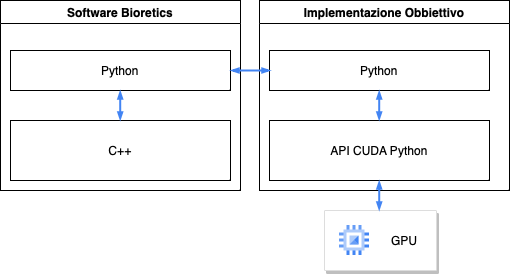

The diagram above was exported from draw.io. Its source (the exported page's mxGraphModel, read from the mxfile embedded in the PNG):
<mxGraphModel dx="1026" dy="720" grid="1" gridSize="10" guides="1" tooltips="1" connect="1" arrows="1" fold="1" page="1" pageScale="1" pageWidth="827" pageHeight="1169" math="0" shadow="0">
  <root>
    <mxCell id="0" />
    <mxCell id="1" parent="0" />
    <mxCell id="veVcfd1x2OE7p0ytnwbs-2" value="C++" style="rounded=0;whiteSpace=wrap;html=1;" parent="1" vertex="1">
      <mxGeometry x="40" y="180" width="220" height="60" as="geometry" />
    </mxCell>
    <mxCell id="veVcfd1x2OE7p0ytnwbs-5" value="Software Bioretics" style="swimlane;whiteSpace=wrap;html=1;" parent="1" vertex="1">
      <mxGeometry x="30" y="60" width="240" height="190" as="geometry" />
    </mxCell>
    <mxCell id="veVcfd1x2OE7p0ytnwbs-1" value="Python" style="rounded=0;whiteSpace=wrap;html=1;" parent="veVcfd1x2OE7p0ytnwbs-5" vertex="1">
      <mxGeometry x="10" y="50" width="220" height="40" as="geometry" />
    </mxCell>
    <mxCell id="veVcfd1x2OE7p0ytnwbs-11" value="" style="edgeStyle=orthogonalEdgeStyle;fontSize=12;html=1;endArrow=blockThin;endFill=1;rounded=0;strokeWidth=2;endSize=4;startSize=4;dashed=0;strokeColor=#4284F3;startArrow=blockThin;startFill=1;" parent="veVcfd1x2OE7p0ytnwbs-5" edge="1">
      <mxGeometry width="100" relative="1" as="geometry">
        <mxPoint x="119.71000000000001" y="120" as="sourcePoint" />
        <mxPoint x="119.71000000000001" y="90" as="targetPoint" />
      </mxGeometry>
    </mxCell>
    <mxCell id="veVcfd1x2OE7p0ytnwbs-6" value="" style="strokeColor=#dddddd;shadow=1;strokeWidth=1;rounded=1;absoluteArcSize=1;arcSize=2;" parent="1" vertex="1">
      <mxGeometry x="354" y="270" width="112" height="60" as="geometry" />
    </mxCell>
    <mxCell id="veVcfd1x2OE7p0ytnwbs-7" value="&lt;font color=&quot;#000000&quot;&gt;GPU&lt;/font&gt;" style="editableCssRules=.*;html=1;fontColor=#999999;shape=image;verticalLabelPosition=middle;labelBackgroundColor=#ffffff;verticalAlign=middle;labelPosition=right;align=left;spacingLeft=20;part=1;points=[];imageAspect=0;image=data:image/svg+xml,(base64 omitted: 880 chars);" parent="veVcfd1x2OE7p0ytnwbs-6" vertex="1">
      <mxGeometry width="30" height="30" relative="1" as="geometry">
        <mxPoint x="15" y="15" as="offset" />
      </mxGeometry>
    </mxCell>
    <mxCell id="veVcfd1x2OE7p0ytnwbs-9" value="Implementazione Obbiettivo" style="swimlane;whiteSpace=wrap;html=1;" parent="1" vertex="1">
      <mxGeometry x="289" y="60" width="250" height="190" as="geometry" />
    </mxCell>
    <mxCell id="veVcfd1x2OE7p0ytnwbs-8" value="Python" style="rounded=0;whiteSpace=wrap;html=1;" parent="veVcfd1x2OE7p0ytnwbs-9" vertex="1">
      <mxGeometry x="10" y="50" width="220" height="40" as="geometry" />
    </mxCell>
    <mxCell id="veVcfd1x2OE7p0ytnwbs-10" value="API CUDA Python" style="rounded=0;whiteSpace=wrap;html=1;" parent="veVcfd1x2OE7p0ytnwbs-9" vertex="1">
      <mxGeometry x="10" y="120" width="220" height="60" as="geometry" />
    </mxCell>
    <mxCell id="veVcfd1x2OE7p0ytnwbs-16" value="" style="edgeStyle=orthogonalEdgeStyle;fontSize=12;html=1;endArrow=blockThin;endFill=1;rounded=0;strokeWidth=2;endSize=4;startSize=4;dashed=0;strokeColor=#4284F3;startArrow=blockThin;startFill=1;" parent="veVcfd1x2OE7p0ytnwbs-9" edge="1">
      <mxGeometry width="100" relative="1" as="geometry">
        <mxPoint x="119.71000000000004" y="120" as="sourcePoint" />
        <mxPoint x="119.71000000000004" y="90" as="targetPoint" />
        <Array as="points">
          <mxPoint x="119.71000000000004" y="90" />
        </Array>
      </mxGeometry>
    </mxCell>
    <mxCell id="veVcfd1x2OE7p0ytnwbs-19" value="" style="edgeStyle=orthogonalEdgeStyle;fontSize=12;html=1;endArrow=blockThin;endFill=1;rounded=0;strokeWidth=2;endSize=4;startSize=4;dashed=0;strokeColor=#4284F3;startArrow=blockThin;startFill=1;" parent="veVcfd1x2OE7p0ytnwbs-9" edge="1">
      <mxGeometry width="100" relative="1" as="geometry">
        <mxPoint x="119.71000000000004" y="210" as="sourcePoint" />
        <mxPoint x="119.71000000000004" y="180" as="targetPoint" />
      </mxGeometry>
    </mxCell>
    <mxCell id="veVcfd1x2OE7p0ytnwbs-18" value="" style="edgeStyle=orthogonalEdgeStyle;fontSize=12;html=1;endArrow=blockThin;endFill=1;rounded=0;strokeWidth=2;endSize=4;startSize=4;dashed=0;strokeColor=#4284F3;startArrow=blockThin;startFill=1;" parent="1" edge="1">
      <mxGeometry width="100" relative="1" as="geometry">
        <mxPoint x="260" y="130" as="sourcePoint" />
        <mxPoint x="300" y="130" as="targetPoint" />
      </mxGeometry>
    </mxCell>
  </root>
</mxGraphModel>